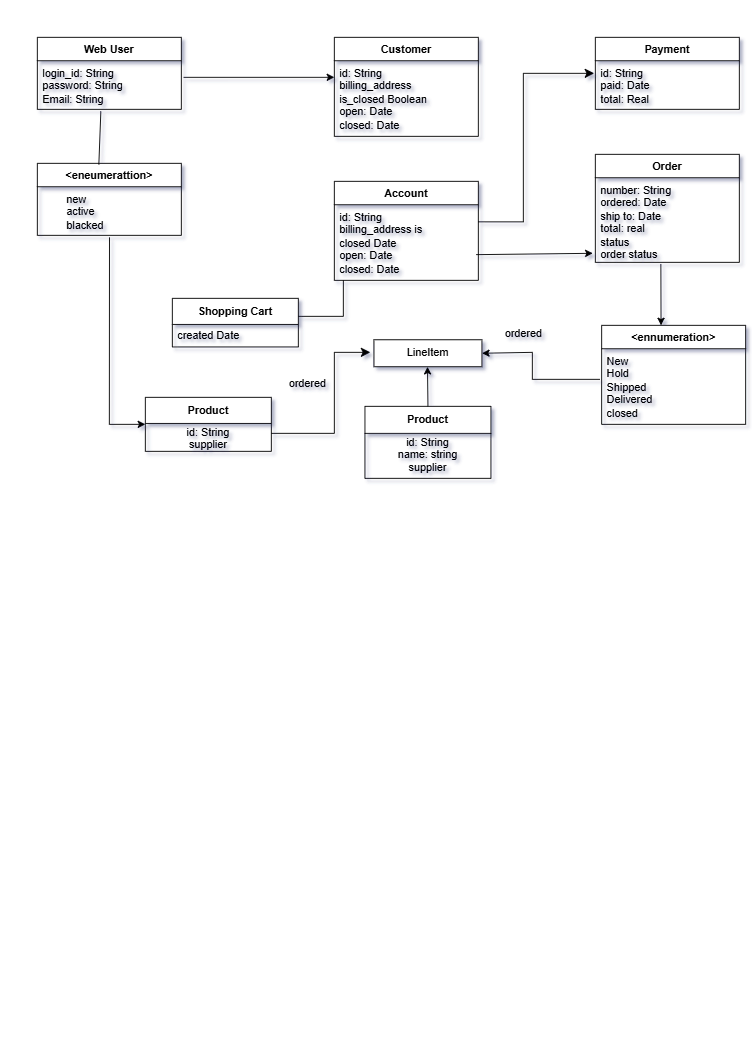

The diagram above was exported from draw.io. Its source (the exported page's mxGraphModel, read from the mxfile embedded in the PNG):
<mxGraphModel dx="928" dy="525" grid="1" gridSize="10" guides="1" tooltips="1" connect="1" arrows="1" fold="1" page="1" pageScale="1" pageWidth="827" pageHeight="1169" math="0" shadow="0">
  <root>
    <mxCell id="WIyWlLk6GJQsqaUBKTNV-0" />
    <mxCell id="WIyWlLk6GJQsqaUBKTNV-1" parent="WIyWlLk6GJQsqaUBKTNV-0" />
    <mxCell id="XyQuPxghmzWeMG0hget1-0" value="Web User" style="swimlane;fontStyle=1;align=center;verticalAlign=top;childLayout=stackLayout;horizontal=1;startSize=26;horizontalStack=0;resizeParent=1;resizeParentMax=0;resizeLast=0;collapsible=1;marginBottom=0;whiteSpace=wrap;html=1;" vertex="1" parent="WIyWlLk6GJQsqaUBKTNV-1">
      <mxGeometry x="40" y="40" width="160" height="80" as="geometry" />
    </mxCell>
    <mxCell id="XyQuPxghmzWeMG0hget1-1" value="login_id: String&lt;div&gt;password: String&lt;/div&gt;&lt;div&gt;Email: String&lt;/div&gt;" style="text;strokeColor=none;fillColor=none;align=left;verticalAlign=top;spacingLeft=4;spacingRight=4;overflow=hidden;rotatable=0;points=[[0,0.5],[1,0.5]];portConstraint=eastwest;whiteSpace=wrap;html=1;" vertex="1" parent="XyQuPxghmzWeMG0hget1-0">
      <mxGeometry y="26" width="160" height="54" as="geometry" />
    </mxCell>
    <mxCell id="XyQuPxghmzWeMG0hget1-4" value="Customer" style="swimlane;fontStyle=1;align=center;verticalAlign=top;childLayout=stackLayout;horizontal=1;startSize=26;horizontalStack=0;resizeParent=1;resizeParentMax=0;resizeLast=0;collapsible=1;marginBottom=0;whiteSpace=wrap;html=1;" vertex="1" parent="WIyWlLk6GJQsqaUBKTNV-1">
      <mxGeometry x="370" y="40" width="160" height="110" as="geometry" />
    </mxCell>
    <mxCell id="XyQuPxghmzWeMG0hget1-5" value="id: String&lt;div&gt;billing_address&lt;/div&gt;&lt;div&gt;is_closed Boolean&lt;/div&gt;&lt;div&gt;open: Date&lt;/div&gt;&lt;div&gt;closed: Date&lt;/div&gt;" style="text;strokeColor=none;fillColor=none;align=left;verticalAlign=top;spacingLeft=4;spacingRight=4;overflow=hidden;rotatable=0;points=[[0,0.5],[1,0.5]];portConstraint=eastwest;whiteSpace=wrap;html=1;" vertex="1" parent="XyQuPxghmzWeMG0hget1-4">
      <mxGeometry y="26" width="160" height="84" as="geometry" />
    </mxCell>
    <mxCell id="XyQuPxghmzWeMG0hget1-8" value="&amp;lt;eneumerattion&amp;gt;" style="swimlane;fontStyle=1;align=center;verticalAlign=top;childLayout=stackLayout;horizontal=1;startSize=26;horizontalStack=0;resizeParent=1;resizeParentMax=0;resizeLast=0;collapsible=1;marginBottom=0;whiteSpace=wrap;html=1;" vertex="1" parent="WIyWlLk6GJQsqaUBKTNV-1">
      <mxGeometry x="40" y="180" width="160" height="80" as="geometry" />
    </mxCell>
    <mxCell id="XyQuPxghmzWeMG0hget1-9" value="&lt;span style=&quot;white-space: pre;&quot;&gt;&#09;&lt;/span&gt;new&lt;div&gt;&lt;span style=&quot;white-space: pre;&quot;&gt;&#09;&lt;/span&gt;active&lt;br&gt;&lt;/div&gt;&lt;div&gt;&lt;span style=&quot;white-space: pre;&quot;&gt;&#09;&lt;/span&gt;blacked&lt;br&gt;&lt;/div&gt;" style="text;strokeColor=none;fillColor=none;align=left;verticalAlign=top;spacingLeft=4;spacingRight=4;overflow=hidden;rotatable=0;points=[[0,0.5],[1,0.5]];portConstraint=eastwest;whiteSpace=wrap;html=1;" vertex="1" parent="XyQuPxghmzWeMG0hget1-8">
      <mxGeometry y="26" width="160" height="54" as="geometry" />
    </mxCell>
    <mxCell id="XyQuPxghmzWeMG0hget1-12" value="Account" style="swimlane;fontStyle=1;align=center;verticalAlign=top;childLayout=stackLayout;horizontal=1;startSize=26;horizontalStack=0;resizeParent=1;resizeParentMax=0;resizeLast=0;collapsible=1;marginBottom=0;whiteSpace=wrap;html=1;" vertex="1" parent="WIyWlLk6GJQsqaUBKTNV-1">
      <mxGeometry x="370" y="200" width="160" height="110" as="geometry" />
    </mxCell>
    <mxCell id="XyQuPxghmzWeMG0hget1-13" value="id: String&lt;div&gt;billing_address is&lt;/div&gt;&lt;div&gt;closed Date&lt;/div&gt;&lt;div&gt;open: Date&lt;/div&gt;&lt;div&gt;closed: Date&lt;/div&gt;" style="text;strokeColor=none;fillColor=none;align=left;verticalAlign=top;spacingLeft=4;spacingRight=4;overflow=hidden;rotatable=0;points=[[0,0.5],[1,0.5]];portConstraint=eastwest;whiteSpace=wrap;html=1;" vertex="1" parent="XyQuPxghmzWeMG0hget1-12">
      <mxGeometry y="26" width="160" height="84" as="geometry" />
    </mxCell>
    <mxCell id="XyQuPxghmzWeMG0hget1-16" value="Payment" style="swimlane;fontStyle=1;align=center;verticalAlign=top;childLayout=stackLayout;horizontal=1;startSize=26;horizontalStack=0;resizeParent=1;resizeParentMax=0;resizeLast=0;collapsible=1;marginBottom=0;whiteSpace=wrap;html=1;" vertex="1" parent="WIyWlLk6GJQsqaUBKTNV-1">
      <mxGeometry x="660" y="40" width="160" height="80" as="geometry" />
    </mxCell>
    <mxCell id="XyQuPxghmzWeMG0hget1-17" value="id: String&lt;div&gt;paid: Date&lt;/div&gt;&lt;div&gt;total: Real&lt;/div&gt;" style="text;strokeColor=none;fillColor=none;align=left;verticalAlign=top;spacingLeft=4;spacingRight=4;overflow=hidden;rotatable=0;points=[[0,0.5],[1,0.5]];portConstraint=eastwest;whiteSpace=wrap;html=1;" vertex="1" parent="XyQuPxghmzWeMG0hget1-16">
      <mxGeometry y="26" width="160" height="54" as="geometry" />
    </mxCell>
    <mxCell id="XyQuPxghmzWeMG0hget1-20" value="Order" style="swimlane;fontStyle=1;align=center;verticalAlign=top;childLayout=stackLayout;horizontal=1;startSize=26;horizontalStack=0;resizeParent=1;resizeParentMax=0;resizeLast=0;collapsible=1;marginBottom=0;whiteSpace=wrap;html=1;" vertex="1" parent="WIyWlLk6GJQsqaUBKTNV-1">
      <mxGeometry x="660" y="170" width="160" height="120" as="geometry" />
    </mxCell>
    <mxCell id="XyQuPxghmzWeMG0hget1-21" value="number: String&lt;div&gt;ordered: Date&lt;/div&gt;&lt;div&gt;ship to: Date&lt;/div&gt;&lt;div&gt;total: real&lt;/div&gt;&lt;div&gt;status&lt;/div&gt;&lt;div&gt;order status&lt;/div&gt;" style="text;strokeColor=none;fillColor=none;align=left;verticalAlign=top;spacingLeft=4;spacingRight=4;overflow=hidden;rotatable=0;points=[[0,0.5],[1,0.5]];portConstraint=eastwest;whiteSpace=wrap;html=1;" vertex="1" parent="XyQuPxghmzWeMG0hget1-20">
      <mxGeometry y="26" width="160" height="94" as="geometry" />
    </mxCell>
    <mxCell id="XyQuPxghmzWeMG0hget1-24" value="&amp;lt;ennumeration&amp;gt;" style="swimlane;fontStyle=1;align=center;verticalAlign=top;childLayout=stackLayout;horizontal=1;startSize=26;horizontalStack=0;resizeParent=1;resizeParentMax=0;resizeLast=0;collapsible=1;marginBottom=0;whiteSpace=wrap;html=1;" vertex="1" parent="WIyWlLk6GJQsqaUBKTNV-1">
      <mxGeometry x="667" y="360" width="160" height="110" as="geometry" />
    </mxCell>
    <mxCell id="XyQuPxghmzWeMG0hget1-25" value="New&lt;div&gt;Hold&lt;/div&gt;&lt;div&gt;Shipped&lt;/div&gt;&lt;div&gt;Delivered&lt;/div&gt;&lt;div&gt;closed&lt;/div&gt;" style="text;strokeColor=none;fillColor=none;align=left;verticalAlign=top;spacingLeft=4;spacingRight=4;overflow=hidden;rotatable=0;points=[[0,0.5],[1,0.5]];portConstraint=eastwest;whiteSpace=wrap;html=1;" vertex="1" parent="XyQuPxghmzWeMG0hget1-24">
      <mxGeometry y="26" width="160" height="84" as="geometry" />
    </mxCell>
    <mxCell id="XyQuPxghmzWeMG0hget1-28" value="Shopping Cart" style="swimlane;fontStyle=1;align=center;verticalAlign=middle;childLayout=stackLayout;horizontal=1;startSize=29;horizontalStack=0;resizeParent=1;resizeParentMax=0;resizeLast=0;collapsible=0;marginBottom=0;html=1;whiteSpace=wrap;" vertex="1" parent="WIyWlLk6GJQsqaUBKTNV-1">
      <mxGeometry x="190" y="330" width="140" height="54" as="geometry" />
    </mxCell>
    <mxCell id="XyQuPxghmzWeMG0hget1-30" value="created Date" style="text;html=1;strokeColor=none;fillColor=none;align=left;verticalAlign=middle;spacingLeft=4;spacingRight=4;overflow=hidden;rotatable=0;points=[[0,0.5],[1,0.5]];portConstraint=eastwest;whiteSpace=wrap;" vertex="1" parent="XyQuPxghmzWeMG0hget1-28">
      <mxGeometry y="29" width="140" height="25" as="geometry" />
    </mxCell>
    <mxCell id="XyQuPxghmzWeMG0hget1-31" value="Product" style="swimlane;fontStyle=1;align=center;verticalAlign=middle;childLayout=stackLayout;horizontal=1;startSize=29;horizontalStack=0;resizeParent=1;resizeParentMax=0;resizeLast=0;collapsible=0;marginBottom=0;html=1;whiteSpace=wrap;" vertex="1" parent="WIyWlLk6GJQsqaUBKTNV-1">
      <mxGeometry x="160" y="440" width="140" height="60" as="geometry" />
    </mxCell>
    <mxCell id="XyQuPxghmzWeMG0hget1-32" value="id: String&lt;div&gt;supplier&lt;/div&gt;" style="text;html=1;strokeColor=none;fillColor=none;align=center;verticalAlign=middle;spacingLeft=4;spacingRight=4;overflow=hidden;rotatable=0;points=[[0,0.5],[1,0.5]];portConstraint=eastwest;whiteSpace=wrap;" vertex="1" parent="XyQuPxghmzWeMG0hget1-31">
      <mxGeometry y="29" width="140" height="31" as="geometry" />
    </mxCell>
    <mxCell id="XyQuPxghmzWeMG0hget1-34" value="LineItem" style="rounded=0;whiteSpace=wrap;html=1;" vertex="1" parent="WIyWlLk6GJQsqaUBKTNV-1">
      <mxGeometry x="414" y="376" width="120" height="30" as="geometry" />
    </mxCell>
    <mxCell id="XyQuPxghmzWeMG0hget1-35" value="Product" style="swimlane;fontStyle=1;align=center;verticalAlign=middle;childLayout=stackLayout;horizontal=1;startSize=30;horizontalStack=0;resizeParent=1;resizeParentMax=0;resizeLast=0;collapsible=0;marginBottom=0;html=1;whiteSpace=wrap;" vertex="1" parent="WIyWlLk6GJQsqaUBKTNV-1">
      <mxGeometry x="404" y="450" width="140" height="80" as="geometry" />
    </mxCell>
    <mxCell id="XyQuPxghmzWeMG0hget1-36" value="id: String&lt;div&gt;name: string&lt;/div&gt;&lt;div&gt;supplier&lt;/div&gt;&lt;div&gt;&lt;br&gt;&lt;/div&gt;" style="text;html=1;strokeColor=none;fillColor=none;align=center;verticalAlign=middle;spacingLeft=4;spacingRight=4;overflow=hidden;rotatable=0;points=[[0,0.5],[1,0.5]];portConstraint=eastwest;whiteSpace=wrap;" vertex="1" parent="XyQuPxghmzWeMG0hget1-35">
      <mxGeometry y="30" width="140" height="50" as="geometry" />
    </mxCell>
    <mxCell id="XyQuPxghmzWeMG0hget1-38" value="" style="endArrow=classic;html=1;rounded=0;exitX=1.015;exitY=0.341;exitDx=0;exitDy=0;exitPerimeter=0;entryX=0;entryY=0.219;entryDx=0;entryDy=0;entryPerimeter=0;" edge="1" parent="WIyWlLk6GJQsqaUBKTNV-1" source="XyQuPxghmzWeMG0hget1-1" target="XyQuPxghmzWeMG0hget1-5">
      <mxGeometry width="50" height="50" relative="1" as="geometry">
        <mxPoint x="220" y="100" as="sourcePoint" />
        <mxPoint x="270" y="50" as="targetPoint" />
      </mxGeometry>
    </mxCell>
    <mxCell id="XyQuPxghmzWeMG0hget1-39" value="" style="endArrow=none;html=1;rounded=0;entryX=0.441;entryY=1.041;entryDx=0;entryDy=0;entryPerimeter=0;exitX=0.427;exitY=0.018;exitDx=0;exitDy=0;exitPerimeter=0;" edge="1" parent="WIyWlLk6GJQsqaUBKTNV-1" source="XyQuPxghmzWeMG0hget1-8" target="XyQuPxghmzWeMG0hget1-1">
      <mxGeometry width="50" height="50" relative="1" as="geometry">
        <mxPoint x="90" y="180" as="sourcePoint" />
        <mxPoint x="140" y="130" as="targetPoint" />
      </mxGeometry>
    </mxCell>
    <mxCell id="XyQuPxghmzWeMG0hget1-40" value="" style="edgeStyle=elbowEdgeStyle;elbow=horizontal;endArrow=classic;html=1;curved=0;rounded=0;endSize=8;startSize=8;entryX=-0.008;entryY=0.259;entryDx=0;entryDy=0;entryPerimeter=0;" edge="1" parent="WIyWlLk6GJQsqaUBKTNV-1" target="XyQuPxghmzWeMG0hget1-17">
      <mxGeometry width="50" height="50" relative="1" as="geometry">
        <mxPoint x="530" y="245" as="sourcePoint" />
        <mxPoint x="610" y="80" as="targetPoint" />
        <Array as="points">
          <mxPoint x="580" y="160" />
        </Array>
      </mxGeometry>
    </mxCell>
    <mxCell id="XyQuPxghmzWeMG0hget1-41" value="" style="endArrow=classic;html=1;rounded=0;exitX=0.985;exitY=0.66;exitDx=0;exitDy=0;exitPerimeter=0;entryX=-0.018;entryY=0.893;entryDx=0;entryDy=0;entryPerimeter=0;" edge="1" parent="WIyWlLk6GJQsqaUBKTNV-1" source="XyQuPxghmzWeMG0hget1-13" target="XyQuPxghmzWeMG0hget1-21">
      <mxGeometry width="50" height="50" relative="1" as="geometry">
        <mxPoint x="570" y="290" as="sourcePoint" />
        <mxPoint x="620" y="240" as="targetPoint" />
      </mxGeometry>
    </mxCell>
    <mxCell id="XyQuPxghmzWeMG0hget1-43" value="" style="endArrow=classic;html=1;rounded=0;exitX=0.455;exitY=1.019;exitDx=0;exitDy=0;exitPerimeter=0;" edge="1" parent="WIyWlLk6GJQsqaUBKTNV-1" source="XyQuPxghmzWeMG0hget1-21">
      <mxGeometry width="50" height="50" relative="1" as="geometry">
        <mxPoint x="710" y="310" as="sourcePoint" />
        <mxPoint x="733" y="360" as="targetPoint" />
      </mxGeometry>
    </mxCell>
    <mxCell id="XyQuPxghmzWeMG0hget1-45" value="" style="endArrow=classic;html=1;rounded=0;entryX=1;entryY=0.5;entryDx=0;entryDy=0;" edge="1" parent="WIyWlLk6GJQsqaUBKTNV-1" target="XyQuPxghmzWeMG0hget1-34">
      <mxGeometry width="50" height="50" relative="1" as="geometry">
        <mxPoint x="665" y="420" as="sourcePoint" />
        <mxPoint x="550" y="390" as="targetPoint" />
        <Array as="points">
          <mxPoint x="590" y="420" />
          <mxPoint x="590" y="390" />
        </Array>
      </mxGeometry>
    </mxCell>
    <mxCell id="XyQuPxghmzWeMG0hget1-46" value="" style="endArrow=classic;html=1;rounded=0;exitX=0.5;exitY=0;exitDx=0;exitDy=0;" edge="1" parent="WIyWlLk6GJQsqaUBKTNV-1" source="XyQuPxghmzWeMG0hget1-35">
      <mxGeometry width="50" height="50" relative="1" as="geometry">
        <mxPoint x="474" y="440" as="sourcePoint" />
        <mxPoint x="473.5" y="406" as="targetPoint" />
      </mxGeometry>
    </mxCell>
    <mxCell id="XyQuPxghmzWeMG0hget1-47" value="" style="edgeStyle=elbowEdgeStyle;elbow=horizontal;endArrow=classic;html=1;curved=0;rounded=0;endSize=8;startSize=8;" edge="1" parent="WIyWlLk6GJQsqaUBKTNV-1">
      <mxGeometry width="50" height="50" relative="1" as="geometry">
        <mxPoint x="300" y="480" as="sourcePoint" />
        <mxPoint x="410" y="390" as="targetPoint" />
        <Array as="points">
          <mxPoint x="370" y="440" />
        </Array>
      </mxGeometry>
    </mxCell>
    <mxCell id="XyQuPxghmzWeMG0hget1-52" value="" style="endArrow=classic;html=1;rounded=0;entryX=0;entryY=0.5;entryDx=0;entryDy=0;exitX=0.501;exitY=1.041;exitDx=0;exitDy=0;exitPerimeter=0;" edge="1" parent="WIyWlLk6GJQsqaUBKTNV-1" source="XyQuPxghmzWeMG0hget1-9" target="XyQuPxghmzWeMG0hget1-31">
      <mxGeometry width="50" height="50" relative="1" as="geometry">
        <mxPoint x="120" y="290" as="sourcePoint" />
        <mxPoint x="130" y="440" as="targetPoint" />
        <Array as="points">
          <mxPoint x="120" y="470" />
        </Array>
      </mxGeometry>
    </mxCell>
    <mxCell id="XyQuPxghmzWeMG0hget1-53" value="" style="endArrow=none;html=1;rounded=0;" edge="1" parent="WIyWlLk6GJQsqaUBKTNV-1">
      <mxGeometry width="50" height="50" relative="1" as="geometry">
        <mxPoint x="330" y="350" as="sourcePoint" />
        <mxPoint x="380" y="350" as="targetPoint" />
      </mxGeometry>
    </mxCell>
    <mxCell id="XyQuPxghmzWeMG0hget1-54" value="" style="endArrow=none;html=1;rounded=0;" edge="1" parent="WIyWlLk6GJQsqaUBKTNV-1">
      <mxGeometry width="50" height="50" relative="1" as="geometry">
        <mxPoint x="380" y="350" as="sourcePoint" />
        <mxPoint x="380" y="310" as="targetPoint" />
      </mxGeometry>
    </mxCell>
    <mxCell id="XyQuPxghmzWeMG0hget1-55" value="ordered" style="text;html=1;align=center;verticalAlign=middle;resizable=0;points=[];autosize=1;strokeColor=none;fillColor=none;" vertex="1" parent="WIyWlLk6GJQsqaUBKTNV-1">
      <mxGeometry x="310" y="410" width="60" height="30" as="geometry" />
    </mxCell>
    <mxCell id="XyQuPxghmzWeMG0hget1-56" value="ordered" style="text;html=1;align=center;verticalAlign=middle;resizable=0;points=[];autosize=1;strokeColor=none;fillColor=none;" vertex="1" parent="WIyWlLk6GJQsqaUBKTNV-1">
      <mxGeometry x="550" y="354" width="60" height="30" as="geometry" />
    </mxCell>
  </root>
</mxGraphModel>